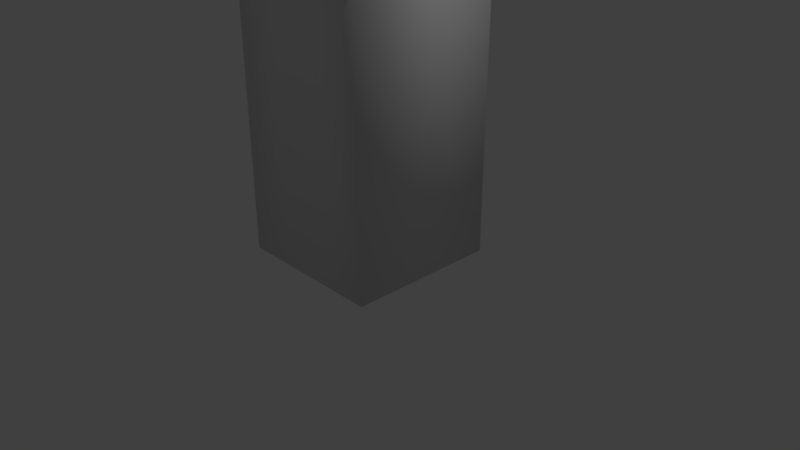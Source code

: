# Source: Pirate1.blend  (saved by Blender 2.79.0; exported with 4.5.12 LTS)
import bpy
from mathutils import Matrix  # noqa: F401  (used for matrix-valued properties, if any)

bpy.ops.wm.read_factory_settings(use_empty=True)
scene = bpy.context.scene
scene.name = 'Scene'

# ---- collections
col_collection_1 = bpy.data.collections.new('Collection 1'); scene.collection.children.link(col_collection_1)

# ---- materials (node trees are filled in below, after node groups)
mat_red = bpy.data.materials.new('Red')
mat_red.alpha_threshold = 0.0
mat_red.use_transparent_shadow = False
mat_red.diffuse_color = (0.8, 0.00165, 0.0, 1.0)
mat_red.roughness = 0.5
mat_red.line_color = (0.0, 0.0, 0.0, 1.0)
mat_body = bpy.data.materials.new('Body')
mat_body.alpha_threshold = 0.0
mat_body.use_transparent_shadow = False
mat_body.diffuse_color = (0.1625, 0.2321, 0.6539, 1.0)
mat_body.roughness = 0.5
mat_white = bpy.data.materials.new('White')
mat_white.alpha_threshold = 0.0
mat_white.use_transparent_shadow = False
mat_white.roughness = 0.5

# ---- material node trees

# ---- world
world_world = bpy.data.worlds.new('World'); scene.world = world_world
world_world.color = (0.05088, 0.05088, 0.05088)
world_world.use_sun_shadow = False
world_world.sun_shadow_jitter_overblur = 0.0
world_world.cycles.sampling_method = 'MANUAL'

# ---- cameras
cam_camera = bpy.data.cameras.new('Camera')
cam_camera.clip_end = 100.0
cam_camera.lens = 35.0
cam_camera.sensor_width = 32.0
cam_camera.sensor_height = 18.0
cam_camera.ortho_scale = 7.314
cam_camera.dof.focus_distance = 0.0
cam_camera.dof.aperture_fstop = 128.0

# ---- lights
light_lamp = bpy.data.lights.new('Lamp', 'POINT')
light_lamp.transmission_factor = 0.0
light_lamp.cutoff_distance = 30.0
light_lamp.energy = 100.0
light_lamp.shadow_buffer_clip_start = 1.001
light_lamp.shadow_soft_size = 0.1
light_lamp.shadow_maximum_resolution = 0.006
light_lamp.use_absolute_resolution = True

# ---- meshes
me_cube = bpy.data.meshes.new('Cube')
me_cube.from_pydata([(1.0, 1.0, 0.07232), (1.0, -1.0, 0.07232), (-1.0, -1.0, 0.07232), (-1.0, 1.0, 0.07232), (1.0, 1.0, 4.902), (1.0, -1.0, 4.902), (-1.0, -1.0, 4.902), (-1.0, 1.0, 4.902), (1.05, 1.05, 4.879), (1.05, -1.05, 4.879), (-1.05, -1.05, 4.879), (-1.05, 1.05, 4.879), (0.7043, 0.7043, 5.869), (1.05, 1.05, 5.524), (0.9488, 0.9488, 5.768), (0.7043, -0.7043, 5.869), (1.05, -1.05, 5.524), (0.9488, -0.9488, 5.768), (-0.7043, -0.7043, 5.869), (-1.05, -1.05, 5.524), (-0.9488, -0.9488, 5.768), (-0.7043, 0.7043, 5.869), (-1.05, 1.05, 5.524), (-0.9488, 0.9488, 5.768), (0.3333, 1.0, 0.07232), (-0.3333, 1.0, 0.07232), (0.3333, -1.0, 0.07232), (-0.3333, -1.0, 0.07232), (0.3333, 1.0, 4.902), (-0.3333, 1.0, 4.902), (0.3333, -1.0, 4.902), (-0.3333, -1.0, 4.902), (0.35, 1.05, 5.108), (-0.35, 1.05, 5.108), (0.35, -1.05, 4.879), (-0.35, -1.05, 4.879), (0.35, 1.05, 5.294), (-0.35, 1.05, 5.294), (-0.3163, 0.9488, 5.768), (0.3163, 0.9488, 5.768), (-0.2348, 0.7043, 5.869), (0.2348, 0.7043, 5.869), (0.2348, -0.7043, 5.869), (-0.2348, -0.7043, 5.869), (-0.3163, -0.9488, 5.768), (0.3163, -0.9488, 5.768), (-0.35, -1.05, 5.524), (0.35, -1.05, 5.524), (0.111, 1.31, 5.172), (-0.111, 1.31, 5.172), (0.111, 1.31, 5.231), (-0.111, 1.31, 5.231), (0.5753, 1.257, 5.108), (0.5753, 1.257, 5.294), (0.3363, 1.517, 5.172), (0.3363, 1.517, 5.231), (-0.5576, 1.241, 5.108), (-0.5576, 1.241, 5.294), (-0.3186, 1.501, 5.172), (-0.3186, 1.501, 5.231), (0.7716, 1.383, 4.841), (0.7716, 1.383, 5.027), (0.5325, 1.643, 4.904), (0.5325, 1.643, 4.963), (-0.7159, 1.439, 4.841), (-0.7159, 1.439, 5.027), (-0.4768, 1.699, 4.904), (-0.4768, 1.699, 4.963), (1.788e-07, 1.0, 0.07232), (-5.96e-08, -1.0, 0.07232), (2.384e-07, 1.0, 4.902), (-4.768e-07, -1.0, 4.902), (2.384e-07, 1.05, 5.108), (-5.066e-07, -1.05, 4.879), (2.086e-07, 1.05, 5.294), (1.788e-07, 0.9488, 5.768), (1.341e-07, 0.7043, 5.869), (-4.172e-07, -0.7043, 5.869), (-5.364e-07, -0.9488, 5.768), (-5.662e-07, -1.05, 5.524), (2.831e-07, 1.31, 5.172), (2.757e-07, 1.31, 5.231), (1.0, 1.0, 3.605), (1.0, -1.0, 3.605), (-1.0, -1.0, 3.605), (-1.0, 1.0, 3.605), (0.3313, -1.0, 3.611), (-0.3215, -1.0, 3.615), (0.3333, 1.0, 3.605), (-0.3333, 1.0, 3.605), (2.224e-07, 1.0, 3.605), (-0.009779, -1.0, 3.485)], [], [(25, 27, 2, 3), (7, 6, 10, 11), (5, 4, 8, 9), (29, 7, 11, 33), (89, 25, 3, 85), (30, 5, 9, 34), (84, 6, 7, 85), (87, 31, 6, 84), (82, 4, 5, 83), (35, 46, 19, 10), (40, 21, 18, 43), (10, 19, 22, 11), (8, 13, 16, 9), (12, 15, 17, 14), (14, 17, 16, 13), (37, 22, 23, 38), (38, 23, 21, 40), (43, 18, 20, 44), (44, 20, 19, 46), (18, 21, 23, 20), (20, 23, 22, 19), (37, 33, 11, 22), (13, 8, 32, 36), (74, 36, 50, 81), (17, 45, 47, 16), (78, 44, 46, 79), (15, 42, 45, 17), (77, 43, 44, 78), (14, 39, 41, 12), (75, 38, 40, 76), (13, 36, 39, 14), (74, 37, 38, 75), (12, 41, 42, 15), (76, 40, 43, 77), (9, 16, 47, 34), (73, 79, 46, 35), (83, 5, 30, 86), (91, 71, 31, 87), (6, 31, 35, 10), (71, 30, 34, 73), (82, 0, 24, 88), (90, 68, 25, 89), (4, 28, 32, 8), (70, 29, 33, 72), (0, 1, 26, 24), (68, 69, 27, 25), (81, 80, 49, 51), (36, 32, 52, 53), (72, 33, 49, 80), (49, 33, 56, 58), (54, 55, 63, 62), (32, 48, 54, 52), (50, 36, 53, 55), (48, 50, 55, 54), (52, 54, 62, 60), (37, 51, 59, 57), (51, 49, 58, 59), (33, 37, 57, 56), (61, 60, 62, 63), (64, 65, 67, 66), (57, 59, 67, 65), (56, 57, 65, 64), (55, 53, 61, 63), (58, 56, 64, 66), (53, 52, 60, 61), (59, 58, 66, 67), (32, 72, 80, 48), (50, 48, 80, 81), (24, 26, 69, 68), (28, 70, 72, 32), (88, 24, 68, 90), (31, 71, 73, 35), (86, 30, 71, 91), (34, 47, 79, 73), (41, 76, 77, 42), (36, 74, 75, 39), (39, 75, 76, 41), (42, 77, 78, 45), (45, 78, 79, 47), (37, 74, 81, 51), (26, 86, 91, 69), (28, 88, 90, 70), (70, 90, 89, 29), (4, 82, 88, 28), (69, 91, 87, 27), (1, 83, 86, 26), (0, 82, 83, 1), (27, 87, 84, 2), (2, 84, 85, 3), (29, 89, 85, 7)])
me_cube.polygons.foreach_set('use_smooth', [True] * 90)
me_cube.polygons.foreach_set('material_index', [2, 0, 0, 0, 2, 0, 1, 1, 1, 0, 0, 0, 0, 0, 0, 0, 0, 0, 0, 0, 0, 0, 0, 0, 0, 0, 0, 0, 0, 0, 0, 0, 0, 0, 0, 0, 1, 1, 0, 0, 2, 2, 0, 0, 2, 2, 0, 0, 0, 0, 0, 0, 0, 0, 0, 0, 0, 0, 0, 0, 0, 0, 0, 0, 0, 0, 0, 0, 2, 0, 2, 0, 1, 0, 0, 0, 0, 0, 0, 0, 2, 1, 1, 1, 2, 2, 2, 2, 2, 1])
me_cube.materials.append(mat_red)
me_cube.materials.append(mat_body)
me_cube.materials.append(mat_white)
me_cube.use_remesh_preserve_volume = False
me_cube.use_remesh_preserve_attributes = False
me_cube.use_mirror_vertex_groups = False
me_cube.update()
arm_armature = bpy.data.armatures.new('Armature')  # bones are not reproduced

# ---- objects
ob_armature = bpy.data.objects.new('Armature', arm_armature)
ob_cube = bpy.data.objects.new('Cube', me_cube)
ob_lamp = bpy.data.objects.new('Lamp', light_lamp)
ob_camera = bpy.data.objects.new('Camera', cam_camera)

# ---- transforms, parenting, visibility, modifiers, constraints
ob_armature.location = (0.0, 0.0, 0.0)
ob_armature.show_in_front = True
ob_armature.lineart.crease_threshold = 0.0
ob_cube.parent = ob_armature
ob_cube.location = (0.0, 0.0, 0.0)
ob_cube.lock_rotations_4d = False
ob_cube.empty_display_type = 'ARROWS'
ob_cube.lineart.crease_threshold = 0.0
_vg = ob_cube.vertex_groups.new(name='Bone')
for _i, _w in zip([0, 1, 2, 3, 24, 25, 26, 27, 68, 69, 82, 83, 84, 85, 86, 87, 88, 89, 90, 91], [0.9332, 0.938, 0.933, 0.9382, 0.95, 0.9512, 0.9506, 0.9495, 0.953, 0.9522, 0.03466, 0.03408, 0.03328, 0.03505, 0.01114, 0.008324, 0.01744, 0.01756, 0.01429, 0.04749]): _vg.add([_i], _w, 'REPLACE')
_vg = ob_cube.vertex_groups.new(name='Bone.001')
_vg = ob_cube.vertex_groups.new(name='Bone.002')
for _i, _w in zip([0, 1, 2, 3, 4, 5, 6, 7, 8, 9, 10, 11, 12, 13, 14, 15, 16, 17, 18, 19, 20, 21, 22, 23, 24, 25, 26, 27, 28, 29, 30, 31, 32, 33, 34, 35, 36, 37, 38, 39, 40, 41, 42, 43, 44, 45, 46, 47, 48, 49, 50, 51, 52, 53, 54, 55, 56, 57, 58, 59, 60, 61, 62, 63, 64, 65, 66, 67, 68, 69, 70, 71, 72, 73, 74, 75, 76, 77, 78, 79, 80, 81, 82, 83, 84, 85, 86, 87, 88, 89, 90, 91], [0.06075, 0.0568, 0.06127, 0.05629, 0.2411, 0.2757, 0.2798, 0.2584, 0.2317, 0.2641, 0.2678, 0.2468, 0.065, 0.1122, 0.08553, 0.07465, 0.1292, 0.09925, 0.07457, 0.132, 0.1004, 0.06799, 0.1174, 0.08961, 0.04163, 0.0394, 0.04201, 0.04342, 0.1735, 0.1779, 0.2477, 0.2509, 0.1246, 0.1271, 0.2374, 0.2403, 0.09614, 0.09658, 0.05817, 0.05718, 0.04037, 0.0385, 0.0524, 0.05238, 0.07269, 0.07289, 0.1015, 0.1007, 0.1016, 0.1031, 0.09707, 0.09886, 0.1053, 0.102, 0.09888, 0.0981, 0.1085, 0.1036, 0.1019, 0.1012, 0.1041, 0.1031, 0.1019, 0.1016, 0.1058, 0.1058, 0.1041, 0.1039, 0.03626, 0.03934, 0.1668, 0.2421, 0.1281, 0.2324, 0.08124, 0.05179, 0.03369, 0.04897, 0.06806, 0.09577, 0.1016, 0.09641, 0.8672, 0.8704, 0.8718, 0.8687, 0.8947, 0.8969, 0.8913, 0.8918, 0.8962, 0.898]): _vg.add([_i], _w, 'REPLACE')
_vg = ob_cube.vertex_groups.new(name='Bone.003')
for _i, _w in zip([4, 5, 6, 7, 8, 9, 10, 11, 12, 13, 14, 15, 16, 17, 18, 19, 20, 21, 22, 23, 28, 29, 30, 31, 32, 33, 34, 35, 36, 37, 38, 39, 40, 41, 42, 43, 44, 45, 46, 47, 48, 49, 50, 51, 52, 53, 54, 55, 56, 57, 58, 59, 60, 61, 62, 63, 64, 65, 66, 67, 70, 71, 72, 73, 74, 75, 76, 77, 78, 79, 80, 81, 82, 83, 84, 85, 86, 87, 88, 89, 90, 91], [0.7475, 0.7117, 0.7078, 0.7295, 0.7574, 0.7239, 0.7203, 0.7416, 0.932, 0.8826, 0.9105, 0.9221, 0.865, 0.8963, 0.9222, 0.8622, 0.8953, 0.9289, 0.8772, 0.9063, 0.8193, 0.8146, 0.7426, 0.7402, 0.8701, 0.8674, 0.7533, 0.7509, 0.8997, 0.8992, 0.9392, 0.9403, 0.9528, 0.9538, 0.9454, 0.9454, 0.9243, 0.9241, 0.8944, 0.8952, 0.8941, 0.8925, 0.8988, 0.8969, 0.8902, 0.8936, 0.8969, 0.8977, 0.8869, 0.892, 0.8937, 0.8945, 0.8914, 0.8924, 0.8937, 0.8941, 0.8897, 0.8896, 0.8914, 0.8916, 0.8264, 0.7488, 0.8666, 0.7588, 0.9153, 0.9459, 0.9563, 0.9484, 0.9292, 0.9004, 0.8941, 0.8995, 0.0905, 0.08756, 0.08652, 0.08878, 0.07472, 0.0739, 0.07494, 0.07442, 0.07168, 0.05329]): _vg.add([_i], _w, 'REPLACE')
_m = ob_cube.modifiers.new('Armature', 'ARMATURE')
_m.object = ob_armature
ob_lamp.location = (4.076, 1.005, 5.904)
ob_lamp.rotation_euler = (0.6503, 0.05522, 1.866)
ob_lamp.lock_rotations_4d = False
ob_lamp.empty_display_type = 'ARROWS'
ob_lamp.color = (0.0, 0.0, 0.0, 0.0)
ob_lamp.lineart.crease_threshold = 0.0
ob_camera.location = (7.481, -6.508, 5.344)
ob_camera.rotation_euler = (1.109, 0.0, 0.8149)
ob_camera.lock_rotations_4d = False
ob_camera.empty_display_type = 'ARROWS'
ob_camera.color = (0.0, 0.0, 0.0, 0.0)
ob_camera.display_type = 'WIRE'
ob_camera.lineart.crease_threshold = 0.0

# ---- collection membership
col_collection_1.objects.link(ob_armature)
col_collection_1.objects.link(ob_cube)
col_collection_1.objects.link(ob_lamp)
col_collection_1.objects.link(ob_camera)

# ---- scene / render settings (as saved in the file)
scene.camera = ob_camera
scene.frame_start = 1; scene.frame_end = 22; scene.frame_set(8)
scene.render.engine = 'BLENDER_EEVEE_NEXT'
scene.render.resolution_percentage = 50
scene.render.dither_intensity = 0.0
scene.cycles.use_denoising = False
scene.cycles.samples = 128
scene.cycles.sampling_pattern = 'TABULATED_SOBOL'
scene.cycles.use_adaptive_sampling = False
scene.cycles.use_light_tree = False
scene.cycles.blur_glossy = 0.0
scene.cycles.sample_clamp_indirect = 0.0
scene.view_settings.view_transform = 'Standard'
bpy.context.view_layer.update()
